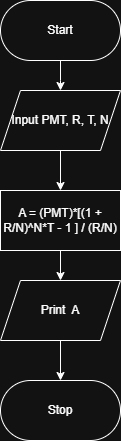

The diagram above was exported from draw.io. Its source (the exported page's mxGraphModel, read from the mxfile embedded in the PNG):
<mxGraphModel dx="1176" dy="564" grid="1" gridSize="10" guides="1" tooltips="1" connect="1" arrows="1" fold="1" page="1" pageScale="1" pageWidth="850" pageHeight="1100" background="#ffffff" math="0" shadow="0">
  <root>
    <mxCell id="0" />
    <mxCell id="1" parent="0" />
    <mxCell id="_kFDR3ALuZhuEC1lEKOX-11" edge="1" parent="1" source="_kFDR3ALuZhuEC1lEKOX-1" style="edgeStyle=orthogonalEdgeStyle;rounded=0;orthogonalLoop=1;jettySize=auto;html=1;exitX=0.5;exitY=1;exitDx=0;exitDy=0;entryX=0.5;entryY=0;entryDx=0;entryDy=0;" target="_kFDR3ALuZhuEC1lEKOX-5">
      <mxGeometry relative="1" as="geometry" />
    </mxCell>
    <mxCell id="_kFDR3ALuZhuEC1lEKOX-1" parent="1" style="shape=parallelogram;perimeter=parallelogramPerimeter;whiteSpace=wrap;html=1;fixedSize=1;fontFamily=Helvetica;" value="Print&amp;nbsp; A" vertex="1">
      <mxGeometry height="60" width="120" x="200" y="320" as="geometry" />
    </mxCell>
    <mxCell id="_kFDR3ALuZhuEC1lEKOX-8" edge="1" parent="1" source="_kFDR3ALuZhuEC1lEKOX-2" style="edgeStyle=orthogonalEdgeStyle;rounded=0;orthogonalLoop=1;jettySize=auto;html=1;exitX=0.5;exitY=1;exitDx=0;exitDy=0;entryX=0.5;entryY=0;entryDx=0;entryDy=0;" target="_kFDR3ALuZhuEC1lEKOX-4">
      <mxGeometry relative="1" as="geometry">
        <Array as="points">
          <mxPoint x="260" y="120" />
          <mxPoint x="260" y="120" />
        </Array>
      </mxGeometry>
    </mxCell>
    <mxCell id="_kFDR3ALuZhuEC1lEKOX-2" parent="1" style="rounded=1;whiteSpace=wrap;html=1;arcSize=50;" value="Start" vertex="1">
      <mxGeometry height="60" width="120" x="200" y="40" as="geometry" />
    </mxCell>
    <mxCell id="_kFDR3ALuZhuEC1lEKOX-10" edge="1" parent="1" source="_kFDR3ALuZhuEC1lEKOX-3" style="edgeStyle=orthogonalEdgeStyle;rounded=0;orthogonalLoop=1;jettySize=auto;html=1;exitX=0.5;exitY=1;exitDx=0;exitDy=0;entryX=0.5;entryY=0;entryDx=0;entryDy=0;" target="_kFDR3ALuZhuEC1lEKOX-1">
      <mxGeometry relative="1" as="geometry" />
    </mxCell>
    <mxCell id="_kFDR3ALuZhuEC1lEKOX-3" parent="1" style="rounded=0;whiteSpace=wrap;html=1;" value="A = (PMT)*[(1 + R/N)^N*T - 1 ] / (R/N)" vertex="1">
      <mxGeometry height="60" width="120" x="200" y="230" as="geometry" />
    </mxCell>
    <mxCell id="_kFDR3ALuZhuEC1lEKOX-9" edge="1" parent="1" source="_kFDR3ALuZhuEC1lEKOX-4" style="edgeStyle=orthogonalEdgeStyle;rounded=0;orthogonalLoop=1;jettySize=auto;html=1;exitX=0.5;exitY=1;exitDx=0;exitDy=0;entryX=0.5;entryY=0;entryDx=0;entryDy=0;" target="_kFDR3ALuZhuEC1lEKOX-3">
      <mxGeometry relative="1" as="geometry" />
    </mxCell>
    <mxCell id="_kFDR3ALuZhuEC1lEKOX-4" parent="1" style="shape=parallelogram;perimeter=parallelogramPerimeter;whiteSpace=wrap;html=1;fixedSize=1;fontFamily=Helvetica;" value="" vertex="1">
      <mxGeometry height="60" width="120" x="200" y="130" as="geometry" />
    </mxCell>
    <mxCell id="_kFDR3ALuZhuEC1lEKOX-5" parent="1" style="rounded=1;whiteSpace=wrap;html=1;arcSize=50;" value="Stop" vertex="1">
      <mxGeometry height="60" width="120" x="200" y="420" as="geometry" />
    </mxCell>
    <mxCell id="_kFDR3ALuZhuEC1lEKOX-6" parent="1" style="text;html=1;whiteSpace=wrap;strokeColor=none;fillColor=none;align=center;verticalAlign=middle;rounded=0;" value="Input PMT, R, T, N" vertex="1">
      <mxGeometry height="30" width="110" x="205" y="145" as="geometry" />
    </mxCell>
  </root>
</mxGraphModel>